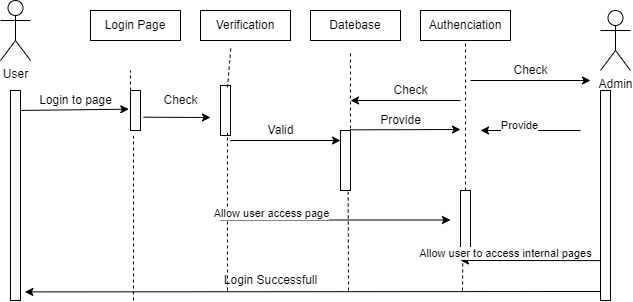

The diagram above was exported from draw.io. Its source (the exported page's mxGraphModel, read from the mxfile embedded in the PNG):
<mxGraphModel dx="787" dy="436" grid="1" gridSize="10" guides="1" tooltips="1" connect="1" arrows="1" fold="1" page="1" pageScale="1" pageWidth="850" pageHeight="1100" math="0" shadow="0">
  <root>
    <mxCell id="0" />
    <mxCell id="1" parent="0" />
    <mxCell id="BfXhdE4a8zggDWxDPRO_-1" value="User" style="shape=umlActor;verticalLabelPosition=bottom;verticalAlign=top;html=1;outlineConnect=0;" vertex="1" parent="1">
      <mxGeometry x="90" y="50" width="30" height="60" as="geometry" />
    </mxCell>
    <mxCell id="BfXhdE4a8zggDWxDPRO_-4" value="Login Page" style="rounded=0;whiteSpace=wrap;html=1;" vertex="1" parent="1">
      <mxGeometry x="180" y="60" width="90" height="30" as="geometry" />
    </mxCell>
    <mxCell id="BfXhdE4a8zggDWxDPRO_-5" value="Verification" style="rounded=0;whiteSpace=wrap;html=1;" vertex="1" parent="1">
      <mxGeometry x="290" y="60" width="90" height="30" as="geometry" />
    </mxCell>
    <mxCell id="BfXhdE4a8zggDWxDPRO_-6" value="Datebase" style="rounded=0;whiteSpace=wrap;html=1;" vertex="1" parent="1">
      <mxGeometry x="400" y="60" width="90" height="30" as="geometry" />
    </mxCell>
    <mxCell id="BfXhdE4a8zggDWxDPRO_-7" value="Authenciation" style="rounded=0;whiteSpace=wrap;html=1;" vertex="1" parent="1">
      <mxGeometry x="510" y="60" width="90" height="30" as="geometry" />
    </mxCell>
    <mxCell id="BfXhdE4a8zggDWxDPRO_-8" value="Admin" style="shape=umlActor;verticalLabelPosition=bottom;verticalAlign=top;html=1;outlineConnect=0;" vertex="1" parent="1">
      <mxGeometry x="690" y="60" width="30" height="60" as="geometry" />
    </mxCell>
    <mxCell id="BfXhdE4a8zggDWxDPRO_-10" value="" style="html=1;points=[];perimeter=orthogonalPerimeter;" vertex="1" parent="1">
      <mxGeometry x="100" y="140" width="10" height="210" as="geometry" />
    </mxCell>
    <mxCell id="BfXhdE4a8zggDWxDPRO_-13" value="" style="endArrow=classic;html=1;rounded=0;exitX=0.9;exitY=0.095;exitDx=0;exitDy=0;exitPerimeter=0;entryX=-0.167;entryY=0.467;entryDx=0;entryDy=0;entryPerimeter=0;" edge="1" parent="1" source="BfXhdE4a8zggDWxDPRO_-10" target="BfXhdE4a8zggDWxDPRO_-14">
      <mxGeometry width="50" height="50" relative="1" as="geometry">
        <mxPoint x="140" y="230" as="sourcePoint" />
        <mxPoint x="180" y="160" as="targetPoint" />
      </mxGeometry>
    </mxCell>
    <mxCell id="BfXhdE4a8zggDWxDPRO_-14" value="" style="html=1;points=[];perimeter=orthogonalPerimeter;" vertex="1" parent="1">
      <mxGeometry x="220" y="140" width="10" height="40" as="geometry" />
    </mxCell>
    <mxCell id="BfXhdE4a8zggDWxDPRO_-18" value="" style="endArrow=none;dashed=1;html=1;rounded=0;" edge="1" parent="1">
      <mxGeometry width="50" height="50" relative="1" as="geometry">
        <mxPoint x="220" y="140" as="sourcePoint" />
        <mxPoint x="220" y="120" as="targetPoint" />
      </mxGeometry>
    </mxCell>
    <mxCell id="BfXhdE4a8zggDWxDPRO_-19" value="" style="endArrow=none;dashed=1;html=1;rounded=0;entryX=0.3;entryY=1.133;entryDx=0;entryDy=0;entryPerimeter=0;" edge="1" parent="1" target="BfXhdE4a8zggDWxDPRO_-14">
      <mxGeometry width="50" height="50" relative="1" as="geometry">
        <mxPoint x="223" y="350" as="sourcePoint" />
        <mxPoint x="270" y="180" as="targetPoint" />
      </mxGeometry>
    </mxCell>
    <mxCell id="BfXhdE4a8zggDWxDPRO_-20" value="" style="endArrow=classic;html=1;rounded=0;exitX=1.3;exitY=0.667;exitDx=0;exitDy=0;exitPerimeter=0;startArrow=none;" edge="1" parent="1" source="BfXhdE4a8zggDWxDPRO_-14">
      <mxGeometry width="50" height="50" relative="1" as="geometry">
        <mxPoint x="320" y="210" as="sourcePoint" />
        <mxPoint x="300" y="167" as="targetPoint" />
      </mxGeometry>
    </mxCell>
    <mxCell id="BfXhdE4a8zggDWxDPRO_-21" value="" style="html=1;points=[];perimeter=orthogonalPerimeter;" vertex="1" parent="1">
      <mxGeometry x="310" y="135" width="10" height="50" as="geometry" />
    </mxCell>
    <mxCell id="BfXhdE4a8zggDWxDPRO_-27" value="" style="endArrow=none;dashed=1;html=1;rounded=0;entryX=0.337;entryY=1.244;entryDx=0;entryDy=0;entryPerimeter=0;exitX=0.7;exitY=0.04;exitDx=0;exitDy=0;exitPerimeter=0;" edge="1" parent="1" source="BfXhdE4a8zggDWxDPRO_-21" target="BfXhdE4a8zggDWxDPRO_-5">
      <mxGeometry width="50" height="50" relative="1" as="geometry">
        <mxPoint x="300" y="140" as="sourcePoint" />
        <mxPoint x="350" y="90" as="targetPoint" />
      </mxGeometry>
    </mxCell>
    <mxCell id="BfXhdE4a8zggDWxDPRO_-29" value="" style="endArrow=none;dashed=1;html=1;rounded=0;entryX=0.7;entryY=0.96;entryDx=0;entryDy=0;entryPerimeter=0;" edge="1" parent="1" target="BfXhdE4a8zggDWxDPRO_-21">
      <mxGeometry width="50" height="50" relative="1" as="geometry">
        <mxPoint x="317" y="340" as="sourcePoint" />
        <mxPoint x="420" y="210" as="targetPoint" />
      </mxGeometry>
    </mxCell>
    <mxCell id="BfXhdE4a8zggDWxDPRO_-30" value="" style="endArrow=none;dashed=1;html=1;rounded=0;" edge="1" parent="1">
      <mxGeometry width="50" height="50" relative="1" as="geometry">
        <mxPoint x="440" y="190" as="sourcePoint" />
        <mxPoint x="440" y="100" as="targetPoint" />
      </mxGeometry>
    </mxCell>
    <mxCell id="BfXhdE4a8zggDWxDPRO_-31" value="" style="html=1;points=[];perimeter=orthogonalPerimeter;" vertex="1" parent="1">
      <mxGeometry x="430" y="180" width="10" height="60" as="geometry" />
    </mxCell>
    <mxCell id="BfXhdE4a8zggDWxDPRO_-34" value="" style="endArrow=none;dashed=1;html=1;rounded=0;entryX=0.767;entryY=1.022;entryDx=0;entryDy=0;entryPerimeter=0;" edge="1" parent="1" target="BfXhdE4a8zggDWxDPRO_-31">
      <mxGeometry width="50" height="50" relative="1" as="geometry">
        <mxPoint x="438" y="340" as="sourcePoint" />
        <mxPoint x="420" y="210" as="targetPoint" />
      </mxGeometry>
    </mxCell>
    <mxCell id="BfXhdE4a8zggDWxDPRO_-35" value="" style="endArrow=none;dashed=1;html=1;rounded=0;entryX=0.5;entryY=1;entryDx=0;entryDy=0;" edge="1" parent="1" target="BfXhdE4a8zggDWxDPRO_-7">
      <mxGeometry width="50" height="50" relative="1" as="geometry">
        <mxPoint x="555" y="240" as="sourcePoint" />
        <mxPoint x="600" y="100" as="targetPoint" />
      </mxGeometry>
    </mxCell>
    <mxCell id="BfXhdE4a8zggDWxDPRO_-36" value="" style="html=1;points=[];perimeter=orthogonalPerimeter;" vertex="1" parent="1">
      <mxGeometry x="550" y="240" width="10" height="60" as="geometry" />
    </mxCell>
    <mxCell id="BfXhdE4a8zggDWxDPRO_-39" value="" style="endArrow=none;dashed=1;html=1;rounded=0;entryX=0.233;entryY=0.989;entryDx=0;entryDy=0;entryPerimeter=0;" edge="1" parent="1" target="BfXhdE4a8zggDWxDPRO_-36">
      <mxGeometry width="50" height="50" relative="1" as="geometry">
        <mxPoint x="552" y="340" as="sourcePoint" />
        <mxPoint x="530" y="230" as="targetPoint" />
      </mxGeometry>
    </mxCell>
    <mxCell id="BfXhdE4a8zggDWxDPRO_-40" value="Login to page" style="text;html=1;align=center;verticalAlign=middle;resizable=0;points=[];autosize=1;strokeColor=none;fillColor=none;" vertex="1" parent="1">
      <mxGeometry x="120" y="140" width="90" height="20" as="geometry" />
    </mxCell>
    <mxCell id="BfXhdE4a8zggDWxDPRO_-41" value="Check" style="text;html=1;align=center;verticalAlign=middle;resizable=0;points=[];autosize=1;strokeColor=none;fillColor=none;" vertex="1" parent="1">
      <mxGeometry x="245" y="140" width="50" height="20" as="geometry" />
    </mxCell>
    <mxCell id="BfXhdE4a8zggDWxDPRO_-42" value="" style="endArrow=classic;html=1;rounded=0;" edge="1" parent="1">
      <mxGeometry width="50" height="50" relative="1" as="geometry">
        <mxPoint x="320" y="190" as="sourcePoint" />
        <mxPoint x="430" y="190" as="targetPoint" />
      </mxGeometry>
    </mxCell>
    <mxCell id="BfXhdE4a8zggDWxDPRO_-43" value="Valid" style="text;html=1;align=center;verticalAlign=middle;resizable=0;points=[];autosize=1;strokeColor=none;fillColor=none;" vertex="1" parent="1">
      <mxGeometry x="350" y="170" width="40" height="20" as="geometry" />
    </mxCell>
    <mxCell id="BfXhdE4a8zggDWxDPRO_-44" value="" style="endArrow=classic;html=1;rounded=0;" edge="1" parent="1">
      <mxGeometry width="50" height="50" relative="1" as="geometry">
        <mxPoint x="550" y="150" as="sourcePoint" />
        <mxPoint x="440" y="150" as="targetPoint" />
      </mxGeometry>
    </mxCell>
    <mxCell id="BfXhdE4a8zggDWxDPRO_-48" value="Check" style="text;html=1;align=center;verticalAlign=middle;resizable=0;points=[];autosize=1;strokeColor=none;fillColor=none;" vertex="1" parent="1">
      <mxGeometry x="475" y="130" width="50" height="20" as="geometry" />
    </mxCell>
    <mxCell id="BfXhdE4a8zggDWxDPRO_-49" value="" style="endArrow=classic;html=1;rounded=0;exitX=0.967;exitY=-0.011;exitDx=0;exitDy=0;exitPerimeter=0;" edge="1" parent="1" source="BfXhdE4a8zggDWxDPRO_-31">
      <mxGeometry width="50" height="50" relative="1" as="geometry">
        <mxPoint x="260" y="330" as="sourcePoint" />
        <mxPoint x="550" y="179" as="targetPoint" />
      </mxGeometry>
    </mxCell>
    <mxCell id="BfXhdE4a8zggDWxDPRO_-50" value="Provide" style="text;html=1;align=center;verticalAlign=middle;resizable=0;points=[];autosize=1;strokeColor=none;fillColor=none;" vertex="1" parent="1">
      <mxGeometry x="460" y="160" width="60" height="20" as="geometry" />
    </mxCell>
    <mxCell id="BfXhdE4a8zggDWxDPRO_-51" value="" style="endArrow=classic;html=1;rounded=0;" edge="1" parent="1">
      <mxGeometry width="50" height="50" relative="1" as="geometry">
        <mxPoint x="560" y="130" as="sourcePoint" />
        <mxPoint x="680" y="130" as="targetPoint" />
      </mxGeometry>
    </mxCell>
    <mxCell id="BfXhdE4a8zggDWxDPRO_-52" value="" style="endArrow=classic;html=1;rounded=0;" edge="1" parent="1">
      <mxGeometry width="50" height="50" relative="1" as="geometry">
        <mxPoint x="670" y="180" as="sourcePoint" />
        <mxPoint x="570" y="180" as="targetPoint" />
      </mxGeometry>
    </mxCell>
    <mxCell id="BfXhdE4a8zggDWxDPRO_-56" value="Provide" style="edgeLabel;html=1;align=center;verticalAlign=middle;resizable=0;points=[];" vertex="1" connectable="0" parent="BfXhdE4a8zggDWxDPRO_-52">
      <mxGeometry x="0.2467" y="-6" relative="1" as="geometry">
        <mxPoint as="offset" />
      </mxGeometry>
    </mxCell>
    <mxCell id="BfXhdE4a8zggDWxDPRO_-53" value="" style="html=1;points=[];perimeter=orthogonalPerimeter;" vertex="1" parent="1">
      <mxGeometry x="100" y="140" width="10" height="210" as="geometry" />
    </mxCell>
    <mxCell id="BfXhdE4a8zggDWxDPRO_-54" value="" style="html=1;points=[];perimeter=orthogonalPerimeter;" vertex="1" parent="1">
      <mxGeometry x="690" y="140" width="10" height="210" as="geometry" />
    </mxCell>
    <mxCell id="BfXhdE4a8zggDWxDPRO_-55" value="Check" style="text;html=1;align=center;verticalAlign=middle;resizable=0;points=[];autosize=1;strokeColor=none;fillColor=none;" vertex="1" parent="1">
      <mxGeometry x="595" y="110" width="50" height="20" as="geometry" />
    </mxCell>
    <mxCell id="BfXhdE4a8zggDWxDPRO_-57" value="" style="endArrow=classic;html=1;rounded=0;" edge="1" parent="1">
      <mxGeometry width="50" height="50" relative="1" as="geometry">
        <mxPoint x="310" y="269.5" as="sourcePoint" />
        <mxPoint x="540" y="269.5" as="targetPoint" />
      </mxGeometry>
    </mxCell>
    <mxCell id="BfXhdE4a8zggDWxDPRO_-59" value="Allow user access page" style="edgeLabel;html=1;align=center;verticalAlign=middle;resizable=0;points=[];" vertex="1" connectable="0" parent="BfXhdE4a8zggDWxDPRO_-57">
      <mxGeometry x="-0.5681" y="7" relative="1" as="geometry">
        <mxPoint as="offset" />
      </mxGeometry>
    </mxCell>
    <mxCell id="BfXhdE4a8zggDWxDPRO_-61" value="" style="endArrow=classic;html=1;rounded=0;exitX=0;exitY=0.81;exitDx=0;exitDy=0;exitPerimeter=0;" edge="1" parent="1" source="BfXhdE4a8zggDWxDPRO_-54">
      <mxGeometry width="50" height="50" relative="1" as="geometry">
        <mxPoint x="370" y="260" as="sourcePoint" />
        <mxPoint x="550" y="310" as="targetPoint" />
      </mxGeometry>
    </mxCell>
    <mxCell id="BfXhdE4a8zggDWxDPRO_-62" value="Allow user to access internal pages" style="edgeLabel;html=1;align=center;verticalAlign=middle;resizable=0;points=[];" vertex="1" connectable="0" parent="BfXhdE4a8zggDWxDPRO_-61">
      <mxGeometry x="0.3763" y="-8" relative="1" as="geometry">
        <mxPoint as="offset" />
      </mxGeometry>
    </mxCell>
    <mxCell id="BfXhdE4a8zggDWxDPRO_-63" value="" style="endArrow=classic;html=1;rounded=0;entryX=1.433;entryY=0.959;entryDx=0;entryDy=0;entryPerimeter=0;" edge="1" parent="1" target="BfXhdE4a8zggDWxDPRO_-53">
      <mxGeometry width="50" height="50" relative="1" as="geometry">
        <mxPoint x="690" y="341" as="sourcePoint" />
        <mxPoint x="420" y="210" as="targetPoint" />
      </mxGeometry>
    </mxCell>
    <mxCell id="BfXhdE4a8zggDWxDPRO_-64" value="Login Successfull" style="text;html=1;align=center;verticalAlign=middle;resizable=0;points=[];autosize=1;strokeColor=none;fillColor=none;" vertex="1" parent="1">
      <mxGeometry x="305" y="320" width="110" height="20" as="geometry" />
    </mxCell>
  </root>
</mxGraphModel>